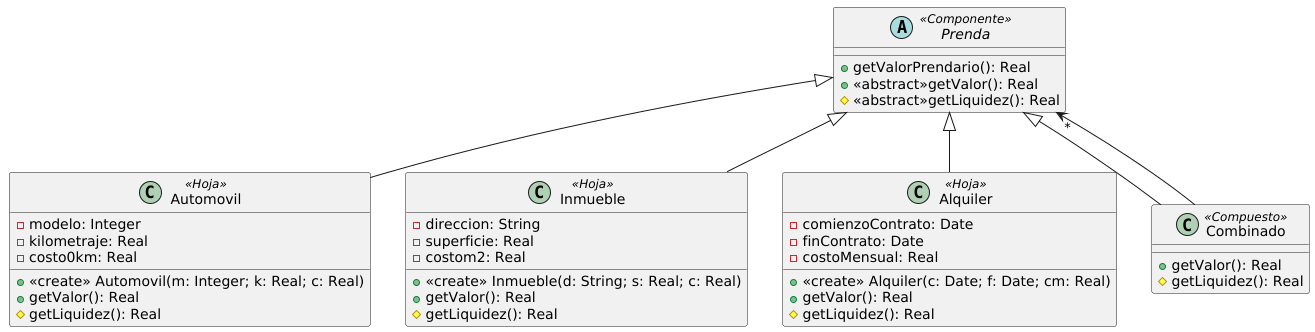

The diagram above was rendered by PlantUML. Its source (embedded in the PNG):
@startuml
abstract class Prenda<<Componente>>{
    +getValorPrendario(): Real
    +<<abstract>>getValor(): Real
    #<<abstract>>getLiquidez(): Real
}

class Automovil<<Hoja>> extends Prenda{
    -modelo: Integer
    -kilometraje: Real
    -costo0km: Real
    +<<create>> Automovil(m: Integer; k: Real; c: Real)
    +getValor(): Real
    #getLiquidez(): Real
}

class Inmueble<<Hoja>> extends Prenda{
    -direccion: String
    -superficie: Real
    -costom2: Real
    +<<create>> Inmueble(d: String; s: Real; c: Real)
    +getValor(): Real
    #getLiquidez(): Real
}

class Alquiler<<Hoja>> extends Prenda{
    -comienzoContrato: Date
    -finContrato: Date
    -costoMensual: Real
    +<<create>> Alquiler(c: Date; f: Date; cm: Real)
    +getValor(): Real
    #getLiquidez(): Real
}

class Combinado<<Compuesto>> extends Prenda{
    +getValor(): Real
    #getLiquidez(): Real
}

Combinado -->"*" Prenda
@enduml